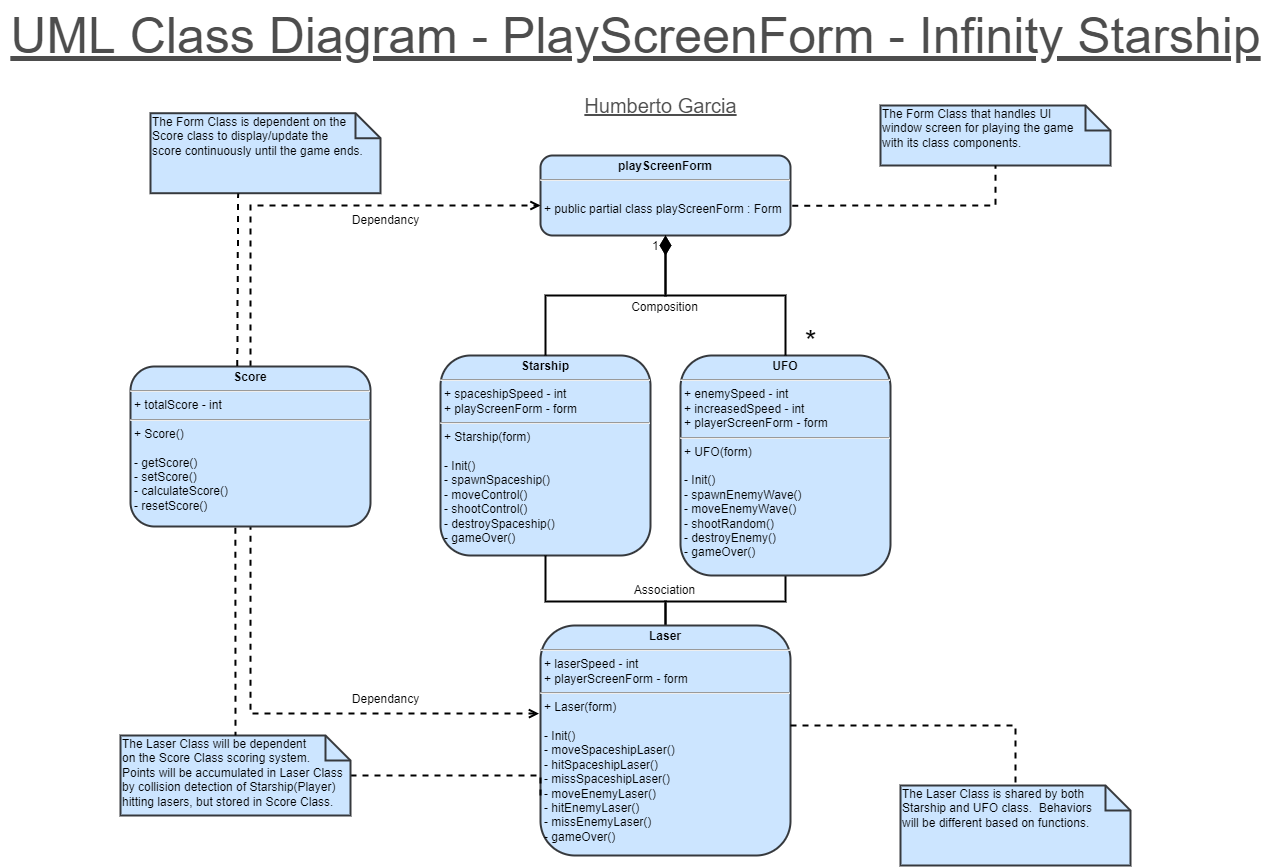

The diagram above was exported from draw.io. Its source (the exported page's mxGraphModel, read from the mxfile embedded in the PNG):
<mxGraphModel dx="1886" dy="913" grid="1" gridSize="10" guides="1" tooltips="1" connect="1" arrows="1" fold="1" page="1" pageScale="1" pageWidth="700" pageHeight="1000" background="#ffffff" math="0" shadow="0">
  <root>
    <mxCell id="WIyWlLk6GJQsqaUBKTNV-0" />
    <mxCell id="WIyWlLk6GJQsqaUBKTNV-1" parent="WIyWlLk6GJQsqaUBKTNV-0" />
    <mxCell id="vLL9UpFWgCpI62rlACPg-24" value="&lt;p style=&quot;margin: 4px 0px 0px; text-align: center; font-size: 12px;&quot;&gt;&lt;b style=&quot;font-size: 12px;&quot;&gt;&lt;font style=&quot;font-size: 12px;&quot;&gt;playScreenForm&lt;/font&gt;&lt;/b&gt;&lt;/p&gt;&lt;hr style=&quot;font-size: 12px;&quot;&gt;&lt;p style=&quot;margin: 0px 0px 0px 4px; font-size: 12px;&quot;&gt;&lt;br style=&quot;font-size: 12px;&quot;&gt;&lt;/p&gt;&lt;p style=&quot;margin: 0px 0px 0px 4px; font-size: 12px;&quot;&gt;+ public partial class playScreenForm : Form&lt;/p&gt;&lt;p style=&quot;margin: 0px 0px 0px 4px; font-size: 12px;&quot;&gt;&lt;br style=&quot;font-size: 12px;&quot;&gt;&lt;/p&gt;" style="verticalAlign=top;align=left;overflow=fill;fontSize=12;fontFamily=Helvetica;html=1;fillColor=#cce5ff;strokeColor=#36393d;strokeWidth=2;rounded=1;shadow=0;sketch=0;glass=0;fillStyle=solid;" parent="WIyWlLk6GJQsqaUBKTNV-1" vertex="1">
      <mxGeometry x="610" y="180" width="250" height="80" as="geometry" />
    </mxCell>
    <mxCell id="vLL9UpFWgCpI62rlACPg-25" value="&lt;p style=&quot;margin: 4px 0px 0px; text-align: center; font-size: 12px;&quot;&gt;&lt;b style=&quot;font-size: 12px;&quot;&gt;Starship&lt;/b&gt;&lt;/p&gt;&lt;hr style=&quot;font-size: 12px;&quot;&gt;&lt;p style=&quot;margin: 0px 0px 0px 4px; font-size: 12px;&quot;&gt;+ spaceshipSpeed - int&lt;br style=&quot;font-size: 12px;&quot;&gt;&lt;/p&gt;&lt;p style=&quot;margin: 0px 0px 0px 4px; font-size: 12px;&quot;&gt;+ playScreenForm - form&lt;/p&gt;&lt;hr style=&quot;font-size: 12px;&quot;&gt;&lt;p style=&quot;margin: 0px 0px 0px 4px; font-size: 12px;&quot;&gt;+ Starship(form)&lt;br style=&quot;font-size: 12px;&quot;&gt;&lt;/p&gt;&lt;p style=&quot;margin: 0px 0px 0px 4px; font-size: 12px;&quot;&gt;&lt;br style=&quot;font-size: 12px;&quot;&gt;&lt;/p&gt;&lt;p style=&quot;margin: 0px 0px 0px 4px; font-size: 12px;&quot;&gt;- Init()&lt;/p&gt;&lt;p style=&quot;margin: 0px 0px 0px 4px; font-size: 12px;&quot;&gt;- spawnSpaceship()&lt;/p&gt;&lt;p style=&quot;margin: 0px 0px 0px 4px; font-size: 12px;&quot;&gt;- moveControl()&lt;/p&gt;&lt;p style=&quot;margin: 0px 0px 0px 4px; font-size: 12px;&quot;&gt;&lt;span style=&quot;background-color: initial; font-size: 12px;&quot;&gt;- shootControl()&lt;/span&gt;&lt;br style=&quot;font-size: 12px;&quot;&gt;&lt;/p&gt;&lt;p style=&quot;margin: 0px 0px 0px 4px; font-size: 12px;&quot;&gt;&lt;span style=&quot;background-color: initial; font-size: 12px;&quot;&gt;- destroySpaceship()&lt;/span&gt;&lt;br style=&quot;font-size: 12px;&quot;&gt;&lt;/p&gt;&lt;p style=&quot;margin: 0px 0px 0px 4px; font-size: 12px;&quot;&gt;&lt;span style=&quot;background-color: initial; font-size: 12px;&quot;&gt;- gameOver()&lt;/span&gt;&lt;/p&gt;" style="verticalAlign=top;align=left;overflow=fill;fontSize=12;fontFamily=Helvetica;html=1;fillColor=#cce5ff;strokeColor=#36393d;strokeWidth=2;rounded=1;shadow=0;sketch=0;glass=0;fillStyle=solid;" parent="WIyWlLk6GJQsqaUBKTNV-1" vertex="1">
      <mxGeometry x="510" y="380" width="210" height="200" as="geometry" />
    </mxCell>
    <mxCell id="vLL9UpFWgCpI62rlACPg-41" style="edgeStyle=orthogonalEdgeStyle;rounded=0;orthogonalLoop=1;jettySize=auto;html=1;exitX=0.5;exitY=0;exitDx=0;exitDy=0;entryX=0.5;entryY=1;entryDx=0;entryDy=0;fontSize=12;endArrow=none;endFill=0;strokeColor=default;strokeWidth=2;" parent="WIyWlLk6GJQsqaUBKTNV-1" target="vLL9UpFWgCpI62rlACPg-25" edge="1">
      <mxGeometry relative="1" as="geometry">
        <Array as="points">
          <mxPoint x="735" y="626" />
          <mxPoint x="615" y="626" />
        </Array>
        <mxPoint x="735" y="666" as="sourcePoint" />
        <mxPoint x="615" y="596" as="targetPoint" />
      </mxGeometry>
    </mxCell>
    <mxCell id="vLL9UpFWgCpI62rlACPg-42" style="edgeStyle=orthogonalEdgeStyle;rounded=0;orthogonalLoop=1;jettySize=auto;html=1;exitX=0.5;exitY=0;exitDx=0;exitDy=0;entryX=0.5;entryY=1;entryDx=0;entryDy=0;fontSize=12;endArrow=none;endFill=0;strokeColor=default;startArrow=none;startFill=0;strokeWidth=2;" parent="WIyWlLk6GJQsqaUBKTNV-1" target="vLL9UpFWgCpI62rlACPg-30" edge="1">
      <mxGeometry relative="1" as="geometry">
        <Array as="points">
          <mxPoint x="735" y="626" />
          <mxPoint x="855" y="626" />
        </Array>
        <mxPoint x="735" y="666" as="sourcePoint" />
        <mxPoint x="855" y="616" as="targetPoint" />
      </mxGeometry>
    </mxCell>
    <mxCell id="vLL9UpFWgCpI62rlACPg-45" style="edgeStyle=orthogonalEdgeStyle;rounded=0;orthogonalLoop=1;jettySize=auto;html=1;entryX=0.5;entryY=1;entryDx=0;entryDy=0;fontSize=12;startArrow=open;startFill=0;endArrow=none;endFill=0;strokeColor=default;dashed=1;strokeWidth=2;exitX=-0.006;exitY=0.383;exitDx=0;exitDy=0;exitPerimeter=0;" parent="WIyWlLk6GJQsqaUBKTNV-1" source="vLL9UpFWgCpI62rlACPg-27" edge="1">
      <mxGeometry relative="1" as="geometry">
        <mxPoint x="600" y="740" as="sourcePoint" />
        <mxPoint x="320" y="530" as="targetPoint" />
      </mxGeometry>
    </mxCell>
    <mxCell id="vLL9UpFWgCpI62rlACPg-27" value="&lt;p style=&quot;margin: 4px 0px 0px; text-align: center; font-size: 12px;&quot;&gt;&lt;b style=&quot;font-size: 12px;&quot;&gt;Laser&lt;/b&gt;&lt;/p&gt;&lt;hr style=&quot;font-size: 12px;&quot;&gt;&lt;p style=&quot;margin: 0px 0px 0px 4px; font-size: 12px;&quot;&gt;+ laserSpeed - int&lt;/p&gt;&lt;p style=&quot;margin: 0px 0px 0px 4px; font-size: 12px;&quot;&gt;+ playerScreenForm - form&lt;/p&gt;&lt;hr style=&quot;font-size: 12px;&quot;&gt;&lt;p style=&quot;margin: 0px 0px 0px 4px; font-size: 12px;&quot;&gt;+ Laser(form)&lt;/p&gt;&lt;p style=&quot;margin: 0px 0px 0px 4px; font-size: 12px;&quot;&gt;&lt;br style=&quot;font-size: 12px;&quot;&gt;&lt;/p&gt;&lt;p style=&quot;margin: 0px 0px 0px 4px; font-size: 12px;&quot;&gt;- Init()&lt;/p&gt;&lt;p style=&quot;margin: 0px 0px 0px 4px; font-size: 12px;&quot;&gt;- moveSpaceshipLaser()&lt;/p&gt;&lt;p style=&quot;margin: 0px 0px 0px 4px; font-size: 12px;&quot;&gt;- hitSpaceshipLaser()&lt;br style=&quot;font-size: 12px;&quot;&gt;&lt;/p&gt;&lt;p style=&quot;margin: 0px 0px 0px 4px; font-size: 12px;&quot;&gt;- missSpaceshipLaser()&lt;/p&gt;&lt;p style=&quot;margin: 0px 0px 0px 4px; font-size: 12px;&quot;&gt;- moveEnemyLaser()&lt;/p&gt;&lt;p style=&quot;margin: 0px 0px 0px 4px; font-size: 12px;&quot;&gt;- hitEnemyLaser()&lt;/p&gt;&lt;p style=&quot;margin: 0px 0px 0px 4px; font-size: 12px;&quot;&gt;- missEnemyLaser()&lt;/p&gt;&lt;p style=&quot;margin: 0px 0px 0px 4px; font-size: 12px;&quot;&gt;- gameOver()&lt;/p&gt;" style="verticalAlign=top;align=left;overflow=fill;fontSize=12;fontFamily=Helvetica;html=1;fillColor=#cce5ff;strokeColor=#36393d;strokeWidth=2;rounded=1;shadow=0;sketch=0;glass=0;fillStyle=solid;" parent="WIyWlLk6GJQsqaUBKTNV-1" vertex="1">
      <mxGeometry x="610" y="650" width="250" height="230" as="geometry" />
    </mxCell>
    <mxCell id="vLL9UpFWgCpI62rlACPg-29" value="1" style="endArrow=none;html=1;endSize=12;startArrow=diamondThin;startSize=14;startFill=1;edgeStyle=orthogonalEdgeStyle;align=left;verticalAlign=bottom;rounded=0;exitX=0.5;exitY=1;exitDx=0;exitDy=0;entryX=0.5;entryY=0;entryDx=0;entryDy=0;strokeColor=default;endFill=0;strokeWidth=2;fontSize=12;" parent="WIyWlLk6GJQsqaUBKTNV-1" source="vLL9UpFWgCpI62rlACPg-24" target="vLL9UpFWgCpI62rlACPg-25" edge="1">
      <mxGeometry x="-0.8333" y="-15" relative="1" as="geometry">
        <mxPoint x="560" y="350" as="sourcePoint" />
        <mxPoint x="720" y="350" as="targetPoint" />
        <mxPoint as="offset" />
      </mxGeometry>
    </mxCell>
    <mxCell id="vLL9UpFWgCpI62rlACPg-30" value="&lt;p style=&quot;margin: 4px 0px 0px; text-align: center; font-size: 12px;&quot;&gt;&lt;b style=&quot;font-size: 12px;&quot;&gt;UFO&lt;/b&gt;&lt;/p&gt;&lt;hr style=&quot;font-size: 12px;&quot;&gt;&lt;p style=&quot;margin: 0px 0px 0px 4px; font-size: 12px;&quot;&gt;+ enemySpeed - int&lt;/p&gt;&lt;p style=&quot;margin: 0px 0px 0px 4px; font-size: 12px;&quot;&gt;+ increasedSpeed - int&lt;/p&gt;&lt;p style=&quot;margin: 0px 0px 0px 4px; font-size: 12px;&quot;&gt;+ playerScreenForm - form&lt;/p&gt;&lt;hr style=&quot;font-size: 12px;&quot;&gt;&lt;p style=&quot;margin: 0px 0px 0px 4px; font-size: 12px;&quot;&gt;+ UFO(form)&lt;/p&gt;&lt;p style=&quot;margin: 0px 0px 0px 4px; font-size: 12px;&quot;&gt;&lt;br style=&quot;font-size: 12px;&quot;&gt;&lt;/p&gt;&lt;p style=&quot;margin: 0px 0px 0px 4px; font-size: 12px;&quot;&gt;- Init()&lt;/p&gt;&lt;p style=&quot;margin: 0px 0px 0px 4px; font-size: 12px;&quot;&gt;- spawnEnemyWave()&lt;/p&gt;&lt;p style=&quot;margin: 0px 0px 0px 4px; font-size: 12px;&quot;&gt;- moveEnemyWave()&lt;/p&gt;&lt;p style=&quot;margin: 0px 0px 0px 4px; font-size: 12px;&quot;&gt;- shootRandom()&lt;/p&gt;&lt;p style=&quot;margin: 0px 0px 0px 4px; font-size: 12px;&quot;&gt;- destroyEnemy()&lt;/p&gt;&lt;p style=&quot;margin: 0px 0px 0px 4px; font-size: 12px;&quot;&gt;- gameOver()&lt;/p&gt;" style="verticalAlign=top;align=left;overflow=fill;fontSize=12;fontFamily=Helvetica;html=1;fillColor=#cce5ff;strokeColor=#36393d;strokeWidth=2;rounded=1;shadow=0;sketch=0;glass=0;fillStyle=solid;" parent="WIyWlLk6GJQsqaUBKTNV-1" vertex="1">
      <mxGeometry x="750" y="380" width="210" height="220" as="geometry" />
    </mxCell>
    <mxCell id="vLL9UpFWgCpI62rlACPg-31" value="" style="endArrow=none;html=1;endSize=12;startArrow=diamondThin;startSize=14;startFill=1;edgeStyle=orthogonalEdgeStyle;align=left;verticalAlign=bottom;rounded=0;exitX=0.5;exitY=1;exitDx=0;exitDy=0;entryX=0.5;entryY=0;entryDx=0;entryDy=0;strokeColor=default;endFill=0;strokeWidth=2;fontSize=12;" parent="WIyWlLk6GJQsqaUBKTNV-1" source="vLL9UpFWgCpI62rlACPg-24" target="vLL9UpFWgCpI62rlACPg-30" edge="1">
      <mxGeometry x="-0.6323" y="-11" relative="1" as="geometry">
        <mxPoint x="755" y="270" as="sourcePoint" />
        <mxPoint x="565" y="333" as="targetPoint" />
        <mxPoint as="offset" />
      </mxGeometry>
    </mxCell>
    <mxCell id="vLL9UpFWgCpI62rlACPg-34" value="*" style="text;html=1;align=center;verticalAlign=middle;resizable=0;points=[];autosize=1;strokeColor=none;fillColor=none;rounded=0;glass=0;sketch=0;fontSize=30;strokeWidth=2;" parent="WIyWlLk6GJQsqaUBKTNV-1" vertex="1">
      <mxGeometry x="860" y="341" width="40" height="50" as="geometry" />
    </mxCell>
    <mxCell id="vLL9UpFWgCpI62rlACPg-49" style="edgeStyle=orthogonalEdgeStyle;rounded=0;orthogonalLoop=1;jettySize=auto;html=1;exitX=0.5;exitY=0;exitDx=0;exitDy=0;fontSize=12;startArrow=none;startFill=0;endArrow=open;endFill=0;strokeColor=default;dashed=1;strokeWidth=2;" parent="WIyWlLk6GJQsqaUBKTNV-1" source="vLL9UpFWgCpI62rlACPg-36" edge="1">
      <mxGeometry relative="1" as="geometry">
        <mxPoint x="610" y="230" as="targetPoint" />
        <Array as="points">
          <mxPoint x="320" y="230" />
          <mxPoint x="608" y="230" />
        </Array>
      </mxGeometry>
    </mxCell>
    <mxCell id="vLL9UpFWgCpI62rlACPg-36" value="&lt;p style=&quot;margin: 4px 0px 0px; text-align: center; font-size: 12px;&quot;&gt;&lt;b style=&quot;font-size: 12px;&quot;&gt;Score&lt;/b&gt;&lt;/p&gt;&lt;hr style=&quot;font-size: 12px;&quot;&gt;&lt;p style=&quot;margin: 0px 0px 0px 4px; font-size: 12px;&quot;&gt;+ totalScore - int&lt;/p&gt;&lt;hr style=&quot;font-size: 12px;&quot;&gt;&lt;p style=&quot;margin: 0px 0px 0px 4px; font-size: 12px;&quot;&gt;+ Score()&lt;/p&gt;&lt;p style=&quot;margin: 0px 0px 0px 4px; font-size: 12px;&quot;&gt;&lt;br style=&quot;font-size: 12px;&quot;&gt;&lt;/p&gt;&lt;p style=&quot;margin: 0px 0px 0px 4px; font-size: 12px;&quot;&gt;- getScore()&lt;/p&gt;&lt;p style=&quot;margin: 0px 0px 0px 4px; font-size: 12px;&quot;&gt;- setScore()&lt;/p&gt;&lt;p style=&quot;margin: 0px 0px 0px 4px; font-size: 12px;&quot;&gt;- calculateScore()&lt;/p&gt;&lt;p style=&quot;margin: 0px 0px 0px 4px; font-size: 12px;&quot;&gt;- resetScore()&lt;/p&gt;" style="verticalAlign=top;align=left;overflow=fill;fontSize=12;fontFamily=Helvetica;html=1;fillColor=#cce5ff;strokeColor=#36393d;strokeWidth=2;rounded=1;shadow=0;sketch=0;glass=0;fillStyle=solid;" parent="WIyWlLk6GJQsqaUBKTNV-1" vertex="1">
      <mxGeometry x="200" y="391" width="240" height="160" as="geometry" />
    </mxCell>
    <mxCell id="vLL9UpFWgCpI62rlACPg-37" value="&lt;font style=&quot;font-size: 12px;&quot;&gt;The Form Class that handles UI&lt;br style=&quot;font-size: 12px;&quot;&gt;window screen for playing the game&lt;br&gt;with its class components.&lt;br style=&quot;font-size: 12px;&quot;&gt;&lt;/font&gt;" style="shape=note2;boundedLbl=1;whiteSpace=wrap;html=1;size=25;verticalAlign=top;align=left;rounded=0;shadow=0;glass=0;sketch=0;fillStyle=solid;fontSize=12;strokeColor=#36393d;strokeWidth=2;fillColor=#cce5ff;spacingLeft=0;spacing=2;spacingTop=-30;" parent="WIyWlLk6GJQsqaUBKTNV-1" vertex="1">
      <mxGeometry x="950" y="130" width="230" height="60" as="geometry" />
    </mxCell>
    <mxCell id="vLL9UpFWgCpI62rlACPg-38" value="" style="endArrow=none;dashed=1;html=1;strokeWidth=2;rounded=0;fontSize=12;entryX=0.5;entryY=1;entryDx=0;entryDy=0;entryPerimeter=0;exitX=1.007;exitY=0.627;exitDx=0;exitDy=0;exitPerimeter=0;" parent="WIyWlLk6GJQsqaUBKTNV-1" source="vLL9UpFWgCpI62rlACPg-24" target="vLL9UpFWgCpI62rlACPg-37" edge="1">
      <mxGeometry width="50" height="50" relative="1" as="geometry">
        <mxPoint x="870" y="230" as="sourcePoint" />
        <mxPoint x="710" y="290" as="targetPoint" />
        <Array as="points">
          <mxPoint x="1065" y="230" />
        </Array>
      </mxGeometry>
    </mxCell>
    <mxCell id="vLL9UpFWgCpI62rlACPg-39" value="&lt;font style=&quot;font-size: 12px;&quot;&gt;The Laser Class is shared by both&lt;br style=&quot;font-size: 12px;&quot;&gt;Starship and UFO class.&amp;nbsp; Behaviors&lt;br&gt;will be different based on functions.&lt;br style=&quot;font-size: 12px;&quot;&gt;&lt;/font&gt;" style="shape=note2;boundedLbl=1;whiteSpace=wrap;html=1;size=25;verticalAlign=top;align=left;rounded=0;shadow=0;glass=0;sketch=0;fillStyle=solid;fontSize=12;strokeColor=#36393d;strokeWidth=2;fillColor=#cce5ff;spacingLeft=0;spacing=2;spacingTop=-30;" parent="WIyWlLk6GJQsqaUBKTNV-1" vertex="1">
      <mxGeometry x="970" y="810" width="230" height="80" as="geometry" />
    </mxCell>
    <mxCell id="vLL9UpFWgCpI62rlACPg-40" value="" style="endArrow=none;dashed=1;html=1;strokeWidth=2;rounded=0;fontSize=12;entryX=0.5;entryY=0;entryDx=0;entryDy=0;entryPerimeter=0;" parent="WIyWlLk6GJQsqaUBKTNV-1" target="vLL9UpFWgCpI62rlACPg-39" edge="1">
      <mxGeometry width="50" height="50" relative="1" as="geometry">
        <mxPoint x="860" y="750" as="sourcePoint" />
        <mxPoint x="1090" y="840" as="targetPoint" />
        <Array as="points">
          <mxPoint x="1085" y="750" />
        </Array>
      </mxGeometry>
    </mxCell>
    <mxCell id="zIyebPOP13jOoBx_npim-4" style="edgeStyle=orthogonalEdgeStyle;rounded=0;orthogonalLoop=1;jettySize=auto;html=1;entryX=0;entryY=0.75;entryDx=0;entryDy=0;startArrow=none;startFill=0;endArrow=none;endFill=0;dashed=1;strokeWidth=2;" parent="WIyWlLk6GJQsqaUBKTNV-1" source="vLL9UpFWgCpI62rlACPg-50" target="vLL9UpFWgCpI62rlACPg-27" edge="1">
      <mxGeometry relative="1" as="geometry">
        <Array as="points">
          <mxPoint x="610" y="800" />
        </Array>
      </mxGeometry>
    </mxCell>
    <mxCell id="vLL9UpFWgCpI62rlACPg-50" value="&lt;font style=&quot;font-size: 12px;&quot;&gt;The Laser Class will be dependent&lt;br style=&quot;font-size: 12px;&quot;&gt;on the Score Class scoring system.&amp;nbsp;&lt;br&gt;Points will be accumulated in Laser Class&lt;br&gt;by collision detection of Starship(Player) hitting lasers, but stored in Score Class.&lt;br style=&quot;font-size: 12px;&quot;&gt;&lt;/font&gt;" style="shape=note2;boundedLbl=1;whiteSpace=wrap;html=1;size=25;verticalAlign=top;align=left;rounded=0;shadow=0;glass=0;sketch=0;fillStyle=solid;fontSize=12;strokeColor=#36393d;strokeWidth=2;fillColor=#cce5ff;spacingLeft=0;spacing=2;spacingTop=-30;" parent="WIyWlLk6GJQsqaUBKTNV-1" vertex="1">
      <mxGeometry x="190" y="760" width="230" height="80" as="geometry" />
    </mxCell>
    <mxCell id="vLL9UpFWgCpI62rlACPg-51" value="" style="endArrow=none;dashed=1;html=1;strokeWidth=2;rounded=0;fontSize=12;entryX=0.5;entryY=0;entryDx=0;entryDy=0;entryPerimeter=0;exitX=0.437;exitY=1.008;exitDx=0;exitDy=0;exitPerimeter=0;" parent="WIyWlLk6GJQsqaUBKTNV-1" source="vLL9UpFWgCpI62rlACPg-36" target="vLL9UpFWgCpI62rlACPg-50" edge="1">
      <mxGeometry width="50" height="50" relative="1" as="geometry">
        <mxPoint x="310" y="560" as="sourcePoint" />
        <mxPoint x="569.0000000000005" y="839.9999999999999" as="targetPoint" />
      </mxGeometry>
    </mxCell>
    <mxCell id="vLL9UpFWgCpI62rlACPg-53" value="&lt;font style=&quot;font-size: 12px;&quot;&gt;The Form Class is dependent on the&lt;br style=&quot;font-size: 12px;&quot;&gt;Score class to display/update the&lt;br&gt;score continuously until the game ends.&lt;br style=&quot;font-size: 12px;&quot;&gt;&lt;/font&gt;" style="shape=note2;boundedLbl=1;whiteSpace=wrap;html=1;size=25;verticalAlign=top;align=left;rounded=0;shadow=0;glass=0;sketch=0;fillStyle=solid;fontSize=12;strokeColor=#36393d;strokeWidth=2;fillColor=#cce5ff;spacingLeft=0;spacing=2;spacingTop=-30;" parent="WIyWlLk6GJQsqaUBKTNV-1" vertex="1">
      <mxGeometry x="220" y="137.72000000000003" width="230" height="80" as="geometry" />
    </mxCell>
    <mxCell id="vLL9UpFWgCpI62rlACPg-54" value="" style="endArrow=none;dashed=1;html=1;strokeWidth=2;rounded=0;fontSize=12;exitX=0.445;exitY=-0.003;exitDx=0;exitDy=0;exitPerimeter=0;entryX=0.381;entryY=1.005;entryDx=0;entryDy=0;entryPerimeter=0;" parent="WIyWlLk6GJQsqaUBKTNV-1" source="vLL9UpFWgCpI62rlACPg-36" target="vLL9UpFWgCpI62rlACPg-53" edge="1">
      <mxGeometry width="50" height="50" relative="1" as="geometry">
        <mxPoint x="310" y="390" as="sourcePoint" />
        <mxPoint x="310" y="220" as="targetPoint" />
      </mxGeometry>
    </mxCell>
    <mxCell id="vLL9UpFWgCpI62rlACPg-55" value="&lt;font style=&quot;font-size: 50px;&quot;&gt;UML Class Diagram - PlayScreenForm - Infinity Starship&lt;/font&gt;" style="text;html=1;align=center;verticalAlign=middle;resizable=0;points=[];autosize=1;strokeColor=none;fillColor=none;fontSize=12;labelBackgroundColor=none;fontStyle=4;horizontal=1;labelBorderColor=none;spacingTop=0;fontColor=#4D4D4D;" parent="WIyWlLk6GJQsqaUBKTNV-1" vertex="1">
      <mxGeometry x="70" y="25" width="1270" height="70" as="geometry" />
    </mxCell>
    <mxCell id="vLL9UpFWgCpI62rlACPg-56" value="&lt;font style=&quot;font-size: 20px;&quot;&gt;Humberto Garcia&lt;/font&gt;" style="text;html=1;align=center;verticalAlign=middle;resizable=0;points=[];autosize=1;strokeColor=none;fillColor=none;fontSize=20;labelBackgroundColor=none;fontStyle=4;horizontal=1;labelBorderColor=none;spacingTop=0;fontColor=#4D4D4D;" parent="WIyWlLk6GJQsqaUBKTNV-1" vertex="1">
      <mxGeometry x="640" y="110" width="180" height="40" as="geometry" />
    </mxCell>
    <mxCell id="zIyebPOP13jOoBx_npim-0" value="Composition" style="text;html=1;align=center;verticalAlign=middle;resizable=0;points=[];autosize=1;strokeColor=none;fillColor=none;" parent="WIyWlLk6GJQsqaUBKTNV-1" vertex="1">
      <mxGeometry x="689" y="317" width="90" height="30" as="geometry" />
    </mxCell>
    <mxCell id="zIyebPOP13jOoBx_npim-1" value="Association" style="text;html=1;align=center;verticalAlign=middle;resizable=0;points=[];autosize=1;strokeColor=none;fillColor=none;" parent="WIyWlLk6GJQsqaUBKTNV-1" vertex="1">
      <mxGeometry x="694" y="600" width="80" height="30" as="geometry" />
    </mxCell>
    <mxCell id="zIyebPOP13jOoBx_npim-5" value="Dependancy" style="text;html=1;align=center;verticalAlign=middle;resizable=0;points=[];autosize=1;strokeColor=none;fillColor=none;" parent="WIyWlLk6GJQsqaUBKTNV-1" vertex="1">
      <mxGeometry x="410" y="709" width="90" height="30" as="geometry" />
    </mxCell>
    <mxCell id="zIyebPOP13jOoBx_npim-6" value="Dependancy" style="text;align=center;verticalAlign=middle;resizable=0;points=[];autosize=1;strokeColor=none;fillColor=none;shadow=0;fontStyle=0;labelBorderColor=none;labelBackgroundColor=none;html=1;" parent="WIyWlLk6GJQsqaUBKTNV-1" vertex="1">
      <mxGeometry x="410" y="230" width="90" height="30" as="geometry" />
    </mxCell>
  </root>
</mxGraphModel>